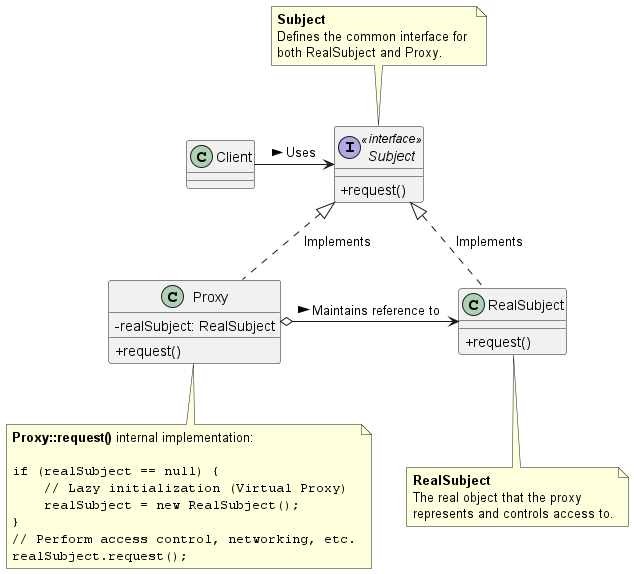

The diagram above was rendered by PlantUML. Its source (embedded in the PNG):
@startuml
skinparam classAttributeIconSize 0
skinparam maxMessageSize 150

' 1. Define the Client
class Client {
}

' 2. Define the Subject interface
interface Subject <<interface>> {
  + request()
}

' 3. Define the RealSubject (The object doing the actual work)
class RealSubject {
  + request()
}

' 4. Define the Proxy 
class Proxy {
  - realSubject: RealSubject
  + request()
}

' Relationships
Client -right-> Subject : " Uses >"
Subject <|.. RealSubject : " Implements"
Subject <|.. Proxy : " Implements"

' The Proxy holds a reference to the RealSubject via Composition
Proxy o-right-> RealSubject : " Maintains reference to >"

' Notes for Logic Explanation
note top of Subject
  **Subject**
  Defines the common interface for 
  both RealSubject and Proxy.
end note

note bottom of Proxy
  **Proxy::request()** internal implementation:
  
  ""if (realSubject == null) {""
  ""    // Lazy initialization (Virtual Proxy)""
  ""    realSubject = new RealSubject();""
  ""}""
  ""// Perform access control, networking, etc.""
  ""realSubject.request();""
end note

note bottom of RealSubject
  **RealSubject**
  The real object that the proxy 
  represents and controls access to.
end note

@enduml